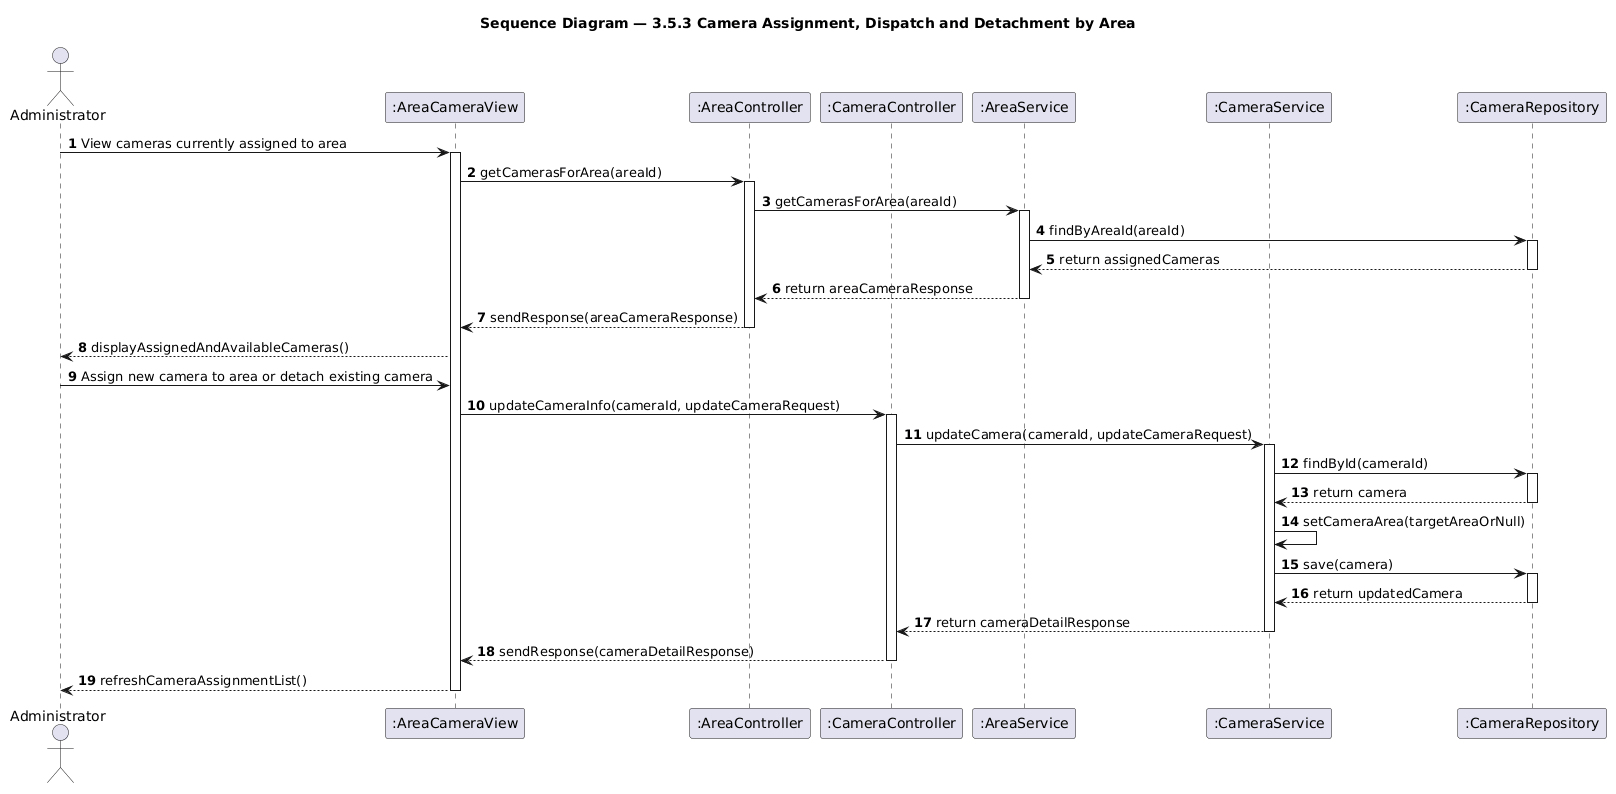

The diagram above was rendered by PlantUML. Its source (embedded in the PNG):
@startuml seq-camera-area-dispatch
title Sequence Diagram — 3.5.3 Camera Assignment, Dispatch and Detachment by Area
skinparam shadowing false
autonumber

actor "Administrator" as Admin
participant ":AreaCameraView" as View
participant ":AreaController" as AreaCtrl
participant ":CameraController" as CameraCtrl
participant ":AreaService" as AreaService
participant ":CameraService" as CameraService
participant ":CameraRepository" as CameraRepo

Admin -> View: View cameras currently assigned to area
activate View

View -> AreaCtrl: getCamerasForArea(areaId)
activate AreaCtrl

AreaCtrl -> AreaService: getCamerasForArea(areaId)
activate AreaService

AreaService -> CameraRepo: findByAreaId(areaId)
activate CameraRepo
CameraRepo --> AreaService: return assignedCameras
deactivate CameraRepo

AreaService --> AreaCtrl: return areaCameraResponse
deactivate AreaService

AreaCtrl --> View: sendResponse(areaCameraResponse)
deactivate AreaCtrl

View --> Admin: displayAssignedAndAvailableCameras()

Admin -> View: Assign new camera to area or detach existing camera
View -> CameraCtrl: updateCameraInfo(cameraId, updateCameraRequest)
activate CameraCtrl

CameraCtrl -> CameraService: updateCamera(cameraId, updateCameraRequest)
activate CameraService

CameraService -> CameraRepo: findById(cameraId)
activate CameraRepo
CameraRepo --> CameraService: return camera
deactivate CameraRepo

CameraService -> CameraService: setCameraArea(targetAreaOrNull)

CameraService -> CameraRepo: save(camera)
activate CameraRepo
CameraRepo --> CameraService: return updatedCamera
deactivate CameraRepo

CameraService --> CameraCtrl: return cameraDetailResponse
deactivate CameraService

CameraCtrl --> View: sendResponse(cameraDetailResponse)
deactivate CameraCtrl

View --> Admin: refreshCameraAssignmentList()
deactivate View

@enduml